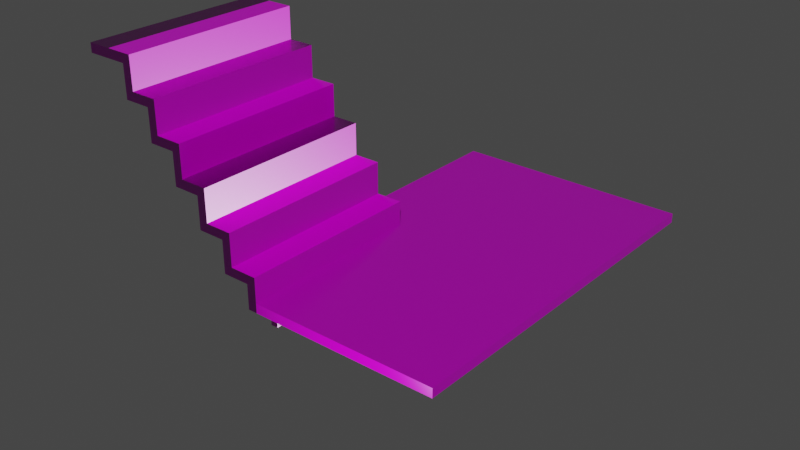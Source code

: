# Source: Stairs.blend  (saved by Blender 3.1.7; exported with 4.5.12 LTS)
import bpy
from mathutils import Matrix  # noqa: F401  (used for matrix-valued properties, if any)

bpy.ops.wm.read_factory_settings(use_empty=True)
scene = bpy.context.scene
scene.name = 'Scene'

# ---- collections
col_collection = bpy.data.collections.new('Collection'); scene.collection.children.link(col_collection)

# ---- images (referenced by path relative to the original .blend; pixels are not part of the script)
import os
ASSET_DIR = os.environ.get("B2B_ASSET_DIR", "")  # directory of the original .blend (textures are referenced by path, not embedded)
HERE = os.path.dirname(os.path.abspath(__file__))  # packed textures are extracted next to this script under _unpacked/

def load_image(name, relpath, width, height, colorspace="sRGB"):
    """Load a texture the original file referenced (path relative to the .blend, or extracted next to this script)."""
    p = next((c for c in (os.path.join(HERE, relpath), os.path.join(ASSET_DIR, relpath)) if relpath and os.path.exists(c)), "")
    if p:
        img = bpy.data.images.load(p, check_existing=True)
        img.name = name
    else:  # same state as the original file: an image datablock whose file is absent (Cycles renders it pink)
        img = bpy.data.images.new(name, width, height)
        img.source = "FILE"
        img.filepath = "//" + (relpath or name)
    img.colorspace_settings.name = colorspace
    return img
img_chipboard001_1k_displacement_jpg = load_image('Chipboard001_1K_Displacement.jpg', 'Chipboard001_1K_Displacement.jpg', 1024, 1024, 'Non-Color')
img_chipboard001_1k_color_jpg = load_image('Chipboard001_1K_Color.jpg', 'Chipboard001_1K_Color.jpg', 1024, 1024, 'sRGB')
img_chipboard001_1k_roughness_jpg = load_image('Chipboard001_1K_Roughness.jpg', 'Chipboard001_1K_Roughness.jpg', 1024, 1024, 'Non-Color')
img_chipboard001_1k_normaldx_jpg = load_image('Chipboard001_1K_NormalDX.jpg', 'Chipboard001_1K_NormalDX.jpg', 1024, 1024, 'Non-Color')

# ---- materials (node trees are filled in below, after node groups)
mat_material_001 = bpy.data.materials.new('Material.001')

# ---- material node trees
mat_material_001.use_nodes = True; mat_material_001.node_tree.nodes.clear()
_N = mat_material_001.node_tree.nodes; _L = mat_material_001.node_tree.links
n0 = _N.new('NodeFrame'); n0.name = 'Frame'; n0.location = (-1200, 210)
n0.label = 'Mapping'
n0.width = 400
n1 = _N.new('NodeFrame'); n1.name = 'Frame.001'; n1.location = (-554, 410)
n1.label = 'Textures'
n1.width = 354
n2 = _N.new('ShaderNodeOutputMaterial'); n2.name = 'Material Output'; n2.location = (300, 300)
n3 = _N.new('ShaderNodeBsdfPrincipled'); n3.name = 'Principled BSDF'; n3.location = (20, 320)
n3.distribution = 'GGX'
n3.subsurface_method = 'RANDOM_WALK_SKIN'
n3.inputs[3].default_value = 1.45
n3.inputs[20].default_value = 0.1005
n3.inputs[27].default_value = (0.0, 0.0, 0.0, 1.0)
n3.inputs[28].default_value = 1.0
n4 = _N.new('ShaderNodeTexImage'); n4.name = 'Image Texture'; n4.location = (84, -870)
n4.label = 'Displacement'
n4.image = img_chipboard001_1k_displacement_jpg
n5 = _N.new('ShaderNodeDisplacement'); n5.name = 'Displacement'; n5.location = (80, -380)
n5.inputs[2].default_value = 1.0
n6 = _N.new('ShaderNodeTexImage'); n6.name = 'Image Texture.001'; n6.location = (84, -30)
n6.label = 'Base Color'
n6.image = img_chipboard001_1k_color_jpg
n7 = _N.new('ShaderNodeTexImage'); n7.name = 'Image Texture.002'; n7.location = (84, -310)
n7.label = 'Roughness'
n7.image = img_chipboard001_1k_roughness_jpg
n8 = _N.new('ShaderNodeTexImage'); n8.name = 'Image Texture.003'; n8.location = (84, -590)
n8.label = 'Normal'
n8.image = img_chipboard001_1k_normaldx_jpg
n9 = _N.new('ShaderNodeNormalMap'); n9.name = 'Normal Map'; n9.location = (-180, -180)
n10 = _N.new('ShaderNodeMapping'); n10.name = 'Mapping'; n10.location = (230, -30)
n11 = _N.new('NodeReroute'); n11.name = 'Reroute'; n11.location = (34, -590)
n11.width = 16
n11.socket_idname = 'NodeSocketVector'
n12 = _N.new('ShaderNodeTexCoord'); n12.name = 'Texture Coordinate'; n12.location = (30, -30)
n4.parent = n1
n6.parent = n1
n7.parent = n1
n8.parent = n1
n10.parent = n0
n11.parent = n1
n12.parent = n0
_L.new(n3.outputs[0], n2.inputs[0])
_L.new(n4.outputs[0], n5.inputs[0])
_L.new(n5.outputs[0], n2.inputs[2])
_L.new(n6.outputs[0], n3.inputs[0])
_L.new(n7.outputs[0], n3.inputs[2])
_L.new(n8.outputs[0], n9.inputs[1])
_L.new(n9.outputs[0], n3.inputs[5])
_L.new(n11.outputs[0], n6.inputs[0])
_L.new(n11.outputs[0], n7.inputs[0])
_L.new(n11.outputs[0], n8.inputs[0])
_L.new(n11.outputs[0], n4.inputs[0])
_L.new(n10.outputs[0], n11.inputs[0])
_L.new(n12.outputs[2], n10.inputs[0])
n2.is_active_output = True

# ---- world
world_world = bpy.data.worlds.new('World'); scene.world = world_world
world_world.use_nodes = True; world_world.node_tree.nodes.clear()
_N = world_world.node_tree.nodes; _L = world_world.node_tree.links
n0 = _N.new('ShaderNodeOutputWorld'); n0.name = 'World Output'; n0.location = (300, 300)
n1 = _N.new('ShaderNodeBackground'); n1.name = 'Background'; n1.location = (10, 300)
n1.inputs[0].default_value = (0.05088, 0.05088, 0.05088, 1.0)
_L.new(n1.outputs[0], n0.inputs[0])
n0.is_active_output = True
world_world.color = (0.05088, 0.05088, 0.05088)
world_world.use_sun_shadow = False
world_world.sun_shadow_jitter_overblur = 0.0

# ---- meshes
me_cube_009 = bpy.data.meshes.new('Cube.009')
me_cube_009.from_pydata([(-1.0, -1.0, -1.1), (-1.0, 1.0, -1.1), (1.0, -1.0, 1.0), (1.0, 1.0, 1.0), (0.8357, -1.0, 0.9), (0.7357, -1.0, 1.0), (-1.0, -1.0, -0.7357), (-0.9, -1.0, -0.8357), (0.5464, -1.0, 0.9), (0.4464, -1.0, 1.0), (0.5464, -1.0, 0.5529), (0.4464, -1.0, 0.6529), (0.1571, -1.0, 0.6529), (0.2571, -1.0, 0.5529), (0.1571, -1.0, 0.3057), (0.2571, -1.0, 0.2057), (-0.1321, -1.0, 0.3057), (-0.03214, -1.0, 0.2057), (-0.1321, -1.0, -0.04143), (-0.03214, -1.0, -0.1414), (-0.3214, -1.0, -0.1414), (-0.4214, -1.0, -0.04143), (-0.3214, -1.0, -0.4886), (-0.4214, -1.0, -0.3886), (-0.6107, -1.0, -0.4886), (-0.7107, -1.0, -0.3886), (-0.6107, -1.0, -0.8357), (-0.7107, -1.0, -0.7357), (-1.0, 1.0, -0.7357), (-0.9, 1.0, -0.8357), (0.8357, 1.0, 0.9), (0.7357, 1.0, 1.0), (-0.6107, 1.0, -0.8357), (-0.7107, 1.0, -0.7357), (-0.6107, 1.0, -0.4886), (-0.7107, 1.0, -0.3886), (-0.4214, 1.0, -0.3886), (-0.3214, 1.0, -0.4886), (-0.3214, 1.0, -0.1414), (-0.4214, 1.0, -0.04143), (-0.03214, 1.0, -0.1414), (-0.1321, 1.0, -0.04143), (-0.03214, 1.0, 0.2057), (-0.1321, 1.0, 0.3057), (0.2571, 1.0, 0.2057), (0.1571, 1.0, 0.3057), (0.2571, 1.0, 0.5529), (0.1571, 1.0, 0.6529), (0.5464, 1.0, 0.5529), (0.4464, 1.0, 0.6529), (0.5464, 1.0, 0.9), (0.4464, 1.0, 1.0), (1.0, 1.0, 0.9), (1.0, -1.0, 0.9), (-0.9, 1.0, -1.1), (-0.9, -1.0, -1.1)], [], [(3, 31, 5, 2), (52, 3, 2, 53), (0, 6, 28, 1), (55, 0, 1, 54), (54, 1, 28, 33, 35, 36, 39, 41, 43, 45, 47, 49, 51, 31, 3, 52, 30, 50, 48, 46, 44, 42, 40, 38, 37, 34, 32, 29), (5, 31, 51, 9), (9, 51, 49, 11), (11, 49, 47, 12), (12, 47, 45, 14), (14, 45, 43, 16), (16, 43, 41, 18), (18, 41, 39, 21), (21, 39, 36, 23), (23, 36, 35, 25), (25, 35, 33, 27), (27, 33, 28, 6), (53, 2, 5, 9, 11, 12, 14, 16, 18, 21, 23, 25, 27, 6, 0, 55, 7, 26, 24, 22, 20, 19, 17, 15, 13, 10, 8, 4), (4, 30, 52, 53), (29, 7, 55, 54), (50, 30, 4, 8), (50, 8, 10, 48), (48, 10, 13, 46), (46, 13, 15, 44), (44, 15, 17, 42), (19, 40, 42, 17), (38, 40, 19, 20), (22, 37, 38, 20), (34, 37, 22, 24), (26, 32, 34, 24), (29, 32, 26, 7)])
_uv = me_cube_009.uv_layers.new(name='UVMap')
_uv.uv.foreach_set('vector', [0.1321, 1.0, 8.941e-08, 1.0, 0.0, 0.0, 0.1321, 0.0, 0.5, 0.975, 0.5, 1.0, 2.631e-08, 1.0, 5.262e-08, 0.975, 2.831e-07, 0.0, 0.1821, 8.941e-08, 0.1821, 1.0, 0.0, 1.0, 0.1375, 0.75, 0.125, 0.75, 0.125, 0.5, 0.1375, 0.5, 0.1523, 0.9765, 0.127, 1.0, 0.04153, 0.9079, 0.1147, 0.8401, 0.03322, 0.7523, 0.1063, 0.6844, 0.02492, 0.5967, 0.09804, 0.5288, 0.01661, 0.4411, 0.08974, 0.3732, 0.008306, 0.2855, 0.08143, 0.2176, 0.0, 0.1299, 0.07313, 0.062, 0.1399, 0.0, 0.1634, 0.02528, 0.1219, 0.06382, 0.04874, 0.1317, 0.1302, 0.2194, 0.05704, 0.2873, 0.1385, 0.375, 0.06535, 0.4429, 0.1468, 0.5307, 0.07365, 0.5985, 0.1551, 0.6863, 0.08196, 0.7541, 0.1634, 0.8419, 0.09026, 0.9097, 0.0, 2.682e-07, 1.0, 0.0, 1.0, 0.1446, 0.0, 0.1446, 4.166e-05, 4.194e-05, 1.0, 4.166e-05, 1.0, 0.1736, 4.166e-05, 0.1736, 0.1446, 5.96e-08, 0.1446, 1.0, 0.0, 1.0, 1.788e-07, 0.0, 0.1736, 4.172e-05, 0.1736, 1.0, 4.166e-05, 1.0, 4.193e-05, 4.166e-05, 0.0, 2.459e-07, 1.0, 0.0, 1.0, 0.1446, 0.0, 0.1446, 0.0, 1.0, 0.0, 0.0, 0.1736, 0.0, 0.1736, 1.0, 0.1446, 2.98e-08, 0.1446, 1.0, 0.0, 1.0, 1.639e-07, 0.0, 0.0, 3.874e-07, 1.0, 0.0, 1.0, 0.1736, 0.0, 0.1736, 0.0, 2.682e-07, 1.0, 0.0, 1.0, 0.1446, 0.0, 0.1446, 0.1736, 5.96e-08, 0.1736, 1.0, 0.0, 1.0, 4.172e-07, 0.0, 0.0, 2.384e-07, 1.0, 0.0, 1.0, 0.1446, 0.0, 0.1446, 0.1634, 0.9747, 0.1399, 1.0, 0.07313, 0.938, 0.0, 0.8701, 0.08143, 0.7824, 0.008306, 0.7145, 0.08974, 0.6268, 0.01661, 0.5589, 0.09804, 0.4712, 0.02492, 0.4033, 0.1063, 0.3156, 0.03322, 0.2477, 0.1147, 0.1599, 0.04153, 0.09208, 0.127, 0.0, 0.1523, 0.02346, 0.09026, 0.09026, 0.1634, 0.1581, 0.08196, 0.2459, 0.1551, 0.3137, 0.07365, 0.4015, 0.1468, 0.4693, 0.06535, 0.5571, 0.1385, 0.625, 0.05704, 0.7127, 0.1302, 0.7806, 0.04874, 0.8683, 0.1219, 0.9362, 4.209e-08, 0.9339, 0.5, 0.9339, 0.5, 0.975, 5.262e-08, 0.975, 0.5, 0.06607, 2.105e-07, 0.06607, 1.631e-07, 2.947e-07, 0.5, 0.0, 0.5, 0.8616, 0.5, 0.9339, 4.209e-08, 0.9339, 2.105e-08, 0.8616, 0.5, 0.8616, 2.105e-08, 0.8616, 4.209e-08, 0.7748, 0.5, 0.7748, 0.5, 0.7748, 4.209e-08, 0.7748, 0.0, 0.7025, 0.5, 0.7025, 0.5, 0.7025, 0.0, 0.7025, 4.209e-08, 0.6157, 0.5, 0.6157, 0.5, 0.6157, 4.209e-08, 0.6157, 6.314e-08, 0.5434, 0.5, 0.5434, 1.473e-07, 0.4566, 0.5, 0.4566, 0.5, 0.5434, 6.314e-08, 0.5434, 0.5, 0.3843, 0.5, 0.4566, 1.473e-07, 0.4566, 2.105e-07, 0.3843, 2.315e-07, 0.2975, 0.5, 0.2975, 0.5, 0.3843, 2.105e-07, 0.3843, 0.5, 0.2252, 0.5, 0.2975, 2.315e-07, 0.2975, 2.526e-07, 0.2252, 2.105e-07, 0.1384, 0.5, 0.1384, 0.5, 0.2252, 2.526e-07, 0.2252, 0.5, 0.06607, 0.5, 0.1384, 2.105e-07, 0.1384, 2.105e-07, 0.06607])
me_cube_009.materials.append(mat_material_001)
me_cube_009.use_remesh_fix_poles = True
me_cube_009.use_remesh_preserve_attributes = False
me_cube_009.update()
me_cube_010 = bpy.data.meshes.new('Cube.010')
me_cube_010.from_pydata([(-1.0, 1.0, -1.0), (3.0, -3.0, 1.0), (3.0, 1.0, 1.0), (-1.0, 1.0, -0.7357), (-0.9, 1.0, -0.8357), (0.8357, 1.0, 0.9), (0.7357, 1.0, 1.0), (-0.6107, 1.0, -0.8357), (-0.7107, 1.0, -0.7357), (-0.6107, 1.0, -0.4886), (-0.7107, 1.0, -0.3886), (-0.4214, 1.0, -0.3886), (-0.3214, 1.0, -0.4886), (-0.3214, 1.0, -0.1414), (-0.4214, 1.0, -0.04143), (-0.03214, 1.0, -0.1414), (-0.1321, 1.0, -0.04143), (-0.03214, 1.0, 0.2057), (-0.1321, 1.0, 0.3057), (0.2571, 1.0, 0.2057), (0.1571, 1.0, 0.3057), (0.2571, 1.0, 0.5529), (0.1571, 1.0, 0.6529), (0.5464, 1.0, 0.5529), (0.4464, 1.0, 0.6529), (0.5464, 1.0, 0.9), (0.4464, 1.0, 1.0), (3.0, 1.0, 0.9), (3.0, -3.0, 0.9), (-0.9, 1.0, -1.0), (1.0, -1.0, 1.0), (0.7357, -1.0, 1.0), (1.0, -3.0, 1.0), (-1.0, -1.0, -1.0), (-0.9, -1.0, -1.0), (0.4464, -1.0, 1.0), (0.4464, -1.0, 0.6529), (0.1571, -1.0, 0.6529), (0.1571, -1.0, 0.3057), (-0.1321, -1.0, 0.3057), (-0.1321, -1.0, -0.04143), (-0.4214, -1.0, -0.04143), (-0.4214, -1.0, -0.3886), (-0.7107, -1.0, -0.3886), (-0.7107, -1.0, -0.7357), (-1.0, -1.0, -0.7357), (1.0, -1.0, 0.9), (0.8357, -1.0, 0.9), (1.0, -3.0, 0.9), (-0.9, -1.0, -0.8357), (0.5464, -1.0, 0.9), (0.5464, -1.0, 0.5529), (0.2571, -1.0, 0.5529), (0.2571, -1.0, 0.2057), (-0.03214, -1.0, 0.2057), (-0.03214, -1.0, -0.1414), (-0.3214, -1.0, -0.1414), (-0.3214, -1.0, -0.4886), (-0.6107, -1.0, -0.4886), (-0.6107, -1.0, -0.8357)], [], [(32, 1, 2, 6, 31, 30), (27, 2, 1, 28), (3, 0, 33, 45), (33, 0, 29, 34), (6, 2, 27, 5, 25, 23, 21, 19, 17, 15, 13, 12, 9, 7, 4, 29, 0, 3, 8, 10, 11, 14, 16, 18, 20, 22, 24, 26), (31, 6, 26, 35), (26, 24, 36, 35), (36, 24, 22, 37), (22, 20, 38, 37), (38, 20, 18, 39), (18, 16, 40, 39), (40, 16, 14, 41), (14, 11, 42, 41), (42, 11, 10, 43), (10, 8, 44, 43), (44, 8, 3, 45), (28, 1, 32, 48), (5, 27, 28, 48, 46, 47), (29, 4, 49, 34), (50, 25, 5, 47), (23, 25, 50, 51), (21, 23, 51, 52), (19, 21, 52, 53), (17, 19, 53, 54), (55, 15, 17, 54), (56, 13, 15, 55), (12, 13, 56, 57), (58, 9, 12, 57), (7, 9, 58, 59), (49, 4, 7, 59), (46, 30, 31, 35, 36, 37, 38, 39, 40, 41, 42, 43, 44, 45, 33, 34, 49, 59, 58, 57, 56, 55, 54, 53, 52, 51, 50, 47), (32, 30, 46, 48)])
_uv = me_cube_010.uv_layers.new(name='UVMap')
_uv.uv.foreach_set('vector', [0.0, 0.5, 0.0, 0.0, 1.0, 2.98e-08, 1.0, 0.5661, 0.5, 0.5661, 0.5, 0.5, 0.6125, 0.5, 0.625, 0.5, 0.625, 0.75, 0.6125, 0.75, 4.172e-07, 1.0, 2.682e-07, 0.9339, 0.5, 0.9339, 0.5, 1.0, 0.5, 0.9339, 2.682e-07, 0.9339, 2.086e-07, 0.9089, 0.5, 0.9089, 0.02833, 0.4552, 0.2501, 0.0, 0.2702, 0.009794, 0.05823, 0.4449, 0.0299, 0.503, 0.09968, 0.537, 0.07135, 0.5952, 0.1411, 0.6292, 0.1128, 0.6873, 0.1826, 0.7213, 0.1543, 0.7795, 0.224, 0.8135, 0.1957, 0.8717, 0.2655, 0.9057, 0.2372, 0.9638, 0.2702, 0.9799, 0.2604, 1.0, 0.2073, 0.9741, 0.2356, 0.916, 0.1658, 0.882, 0.1941, 0.8238, 0.1244, 0.7898, 0.1527, 0.7317, 0.08291, 0.6977, 0.1112, 0.6395, 0.04145, 0.6055, 0.06979, 0.5473, 0.0, 0.5133, 0.0, 2.682e-07, 1.0, 0.0, 1.0, 0.1446, 0.0, 0.1446, 0.1736, 1.0, 0.0, 1.0, 2.98e-07, 0.0, 0.1736, 5.96e-08, 0.1446, 5.96e-08, 0.1446, 1.0, 0.0, 1.0, 1.788e-07, 0.0, 0.1736, 1.0, 0.0, 1.0, 2.682e-07, 0.0, 0.1736, 5.96e-08, 0.0, 2.459e-07, 1.0, 0.0, 1.0, 0.1446, 0.0, 0.1446, 2.98e-08, 0.1736, 0.0, 1.527e-07, 1.0, 0.0, 1.0, 0.1736, 1.49e-07, 1.0, 0.0, 1.192e-07, 0.1446, 0.0, 0.1446, 1.0, 0.1736, 1.0, 0.0, 1.0, 3.874e-07, 0.0, 0.1736, 5.96e-08, 0.0, 2.682e-07, 1.0, 0.0, 1.0, 0.1446, 0.0, 0.1446, 0.1736, 1.0, 0.0, 1.0, 4.172e-07, 0.0, 0.1736, 5.96e-08, 0.0, 2.384e-07, 1.0, 0.0, 1.0, 0.1446, 0.0, 0.1446, 0.6125, 0.75, 0.625, 0.75, 0.625, 0.7792, 0.6125, 0.769, 0.0, 0.0, 0.5411, 2.98e-08, 0.5411, 1.0, 0.04107, 1.0, 0.04107, 0.5, 5.96e-07, 0.5, 2.086e-07, 0.9089, 1.192e-07, 0.8679, 0.5, 0.8679, 0.5, 0.9089, 0.5, 0.07232, 2.533e-07, 0.07232, 2.831e-07, 0.0, 0.5, 6.557e-07, 1.341e-07, 0.1591, 2.533e-07, 0.07232, 0.5, 0.07232, 0.5, 0.1591, 1.043e-07, 0.2314, 1.341e-07, 0.1591, 0.5, 0.1591, 0.5, 0.2314, 5.96e-08, 0.3182, 1.043e-07, 0.2314, 0.5, 0.2314, 0.5, 0.3182, 2.98e-08, 0.3905, 5.96e-08, 0.3182, 0.5, 0.3182, 0.5, 0.3905, 0.5, 0.4773, 0.0, 0.4773, 2.98e-08, 0.3905, 0.5, 0.3905, 0.5, 0.5496, 0.0, 0.5496, 0.0, 0.4773, 0.5, 0.4773, 0.0, 0.6364, 0.0, 0.5496, 0.5, 0.5496, 0.5, 0.6364, 0.5, 0.7088, 0.0, 0.7088, 0.0, 0.6364, 0.5, 0.6364, 4.47e-08, 0.7955, 0.0, 0.7088, 0.5, 0.7088, 0.5, 0.7955, 0.5, 0.8679, 1.192e-07, 0.8679, 4.47e-08, 0.7955, 0.5, 0.7955, 0.1676, 0.9741, 0.1436, 1.0, 0.07502, 0.9364, 0.0, 0.8668, 0.08354, 0.7767, 0.008521, 0.7071, 0.09207, 0.6171, 0.01704, 0.5475, 0.1006, 0.4575, 0.02556, 0.3878, 0.1091, 0.2978, 0.03408, 0.2282, 0.1176, 0.1382, 0.04261, 0.06854, 0.1062, 0.0, 0.1321, 0.02407, 0.09261, 0.06667, 0.1676, 0.1363, 0.08408, 0.2263, 0.1591, 0.2959, 0.07556, 0.386, 0.1506, 0.4556, 0.06704, 0.5456, 0.1421, 0.6152, 0.05852, 0.7053, 0.1335, 0.7749, 0.05, 0.8649, 0.125, 0.9345, 0.5743, 0.75, 0.5743, 0.5, 0.5667, 0.5, 0.5667, 0.75])
me_cube_010.materials.append(mat_material_001)
me_cube_010.use_remesh_fix_poles = True
me_cube_010.use_remesh_preserve_attributes = False
me_cube_010.update()

# ---- objects
ob_cube_003 = bpy.data.objects.new('Cube.003', me_cube_009)
ob_cube_002 = bpy.data.objects.new('Cube.002', me_cube_010)

# ---- transforms, parenting, visibility, modifiers, constraints
ob_cube_003.location = (-2.0, -2.0, 5.95)
ob_cube_003.rotation_euler = (0.0, 0.0, 3.142)
ob_cube_003.scale = (2.0, 2.0, 2.0)
ob_cube_002.location = (-2.0, 2.0, 1.95)
ob_cube_002.scale = (2.0, 2.0, 2.0)

# ---- collection membership
col_collection.objects.link(ob_cube_003)
col_collection.objects.link(ob_cube_002)

# ---- scene / render settings (as saved in the file)
scene.frame_start = 0; scene.frame_end = 0; scene.frame_set(1)
scene.render.engine = 'CYCLES'
scene.cycles.sampling_pattern = 'TABULATED_SOBOL'
scene.cycles.use_light_tree = False
scene.view_settings.view_transform = 'Filmic'
bpy.context.view_layer.update()

# ---- added for rendering (the .blend has no active camera and no usable light): camera, sun
cam_auto = bpy.data.cameras.new('AutoCamera')
cam_auto.lens = 50.0
cam_auto.sensor_width = 36.0
cam_auto.clip_end = 1000.0
ob_auto_camera = bpy.data.objects.new('AutoCamera', cam_auto)
scene.collection.objects.link(ob_auto_camera)
ob_auto_camera.location = (12.8203, -15.3843, 14.2062)
ob_auto_camera.rotation_euler = (1.09748, -7.21219e-08, 0.694738)
scene.camera = ob_auto_camera
light_auto_sun = bpy.data.lights.new('AutoSun', 'SUN')
light_auto_sun.energy = 3.0
light_auto_sun.angle = 0.0523599
ob_auto_sun = bpy.data.objects.new('AutoSun', light_auto_sun)
scene.collection.objects.link(ob_auto_sun)
ob_auto_sun.rotation_euler = (0.872665, 0.174533, 0.523599)
bpy.context.view_layer.update()

